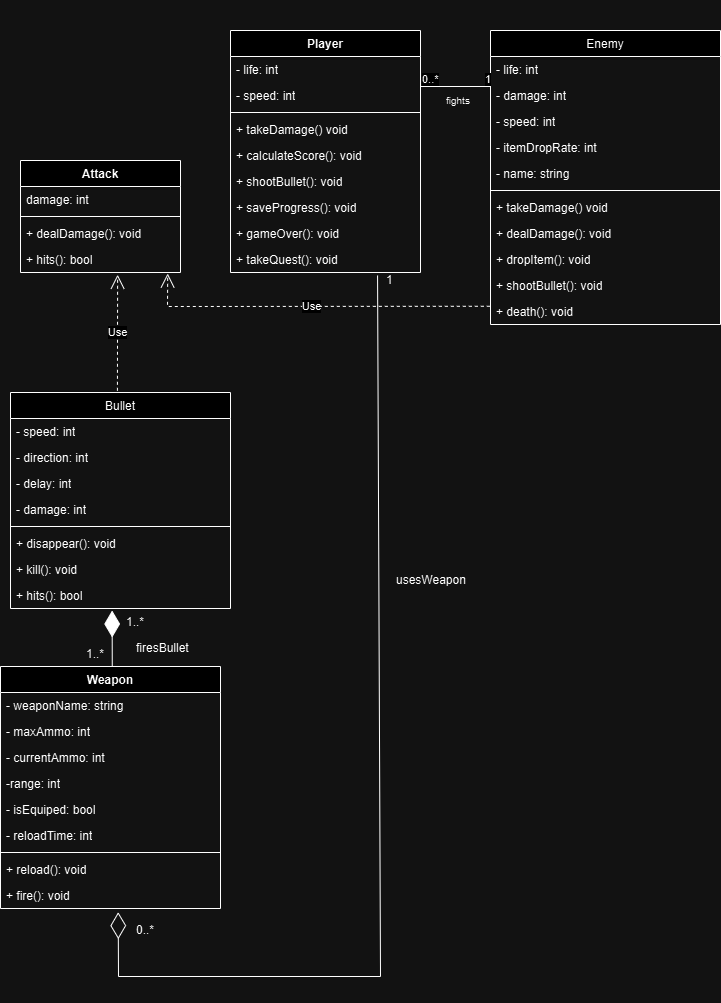

The diagram above was exported from draw.io. Its source (the exported page's mxGraphModel, read from the mxfile embedded in the PNG):
<mxGraphModel dx="1750" dy="870" grid="1" gridSize="10" guides="1" tooltips="1" connect="1" arrows="1" fold="1" page="1" pageScale="1" pageWidth="827" pageHeight="1169" math="0" shadow="0">
  <root>
    <mxCell id="0" />
    <mxCell id="1" parent="0" />
    <mxCell id="cDzhz_5RHNUBYKVdqHyP-1" value="Player" style="swimlane;fontStyle=1;align=center;verticalAlign=top;childLayout=stackLayout;horizontal=1;startSize=26;horizontalStack=0;resizeParent=1;resizeParentMax=0;resizeLast=0;collapsible=1;marginBottom=0;whiteSpace=wrap;html=1;" vertex="1" parent="1">
      <mxGeometry x="290" y="214" width="190" height="242" as="geometry" />
    </mxCell>
    <mxCell id="cDzhz_5RHNUBYKVdqHyP-2" value="&lt;font style=&quot;font-size: 12px;&quot;&gt;- life: int&lt;/font&gt;" style="text;strokeColor=none;fillColor=none;align=left;verticalAlign=top;spacingLeft=4;spacingRight=4;overflow=hidden;rotatable=0;points=[[0,0.5],[1,0.5]];portConstraint=eastwest;whiteSpace=wrap;html=1;" vertex="1" parent="cDzhz_5RHNUBYKVdqHyP-1">
      <mxGeometry y="26" width="190" height="26" as="geometry" />
    </mxCell>
    <mxCell id="cDzhz_5RHNUBYKVdqHyP-3" value="&lt;font style=&quot;font-size: 12px;&quot;&gt;- speed: int&lt;/font&gt;" style="text;strokeColor=none;fillColor=none;align=left;verticalAlign=top;spacingLeft=4;spacingRight=4;overflow=hidden;rotatable=0;points=[[0,0.5],[1,0.5]];portConstraint=eastwest;whiteSpace=wrap;html=1;" vertex="1" parent="cDzhz_5RHNUBYKVdqHyP-1">
      <mxGeometry y="52" width="190" height="26" as="geometry" />
    </mxCell>
    <mxCell id="cDzhz_5RHNUBYKVdqHyP-4" value="" style="line;strokeWidth=1;fillColor=none;align=left;verticalAlign=middle;spacingTop=-1;spacingLeft=3;spacingRight=3;rotatable=0;labelPosition=right;points=[];portConstraint=eastwest;strokeColor=inherit;" vertex="1" parent="cDzhz_5RHNUBYKVdqHyP-1">
      <mxGeometry y="78" width="190" height="8" as="geometry" />
    </mxCell>
    <mxCell id="cDzhz_5RHNUBYKVdqHyP-5" value="+ takeDamage() void" style="text;strokeColor=none;fillColor=none;align=left;verticalAlign=top;spacingLeft=4;spacingRight=4;overflow=hidden;rotatable=0;points=[[0,0.5],[1,0.5]];portConstraint=eastwest;whiteSpace=wrap;html=1;" vertex="1" parent="cDzhz_5RHNUBYKVdqHyP-1">
      <mxGeometry y="86" width="190" height="26" as="geometry" />
    </mxCell>
    <mxCell id="cDzhz_5RHNUBYKVdqHyP-6" value="&lt;font style=&quot;font-size: 12px;&quot;&gt;+ calculateScore(): void&lt;/font&gt;" style="text;strokeColor=none;fillColor=none;align=left;verticalAlign=top;spacingLeft=4;spacingRight=4;overflow=hidden;rotatable=0;points=[[0,0.5],[1,0.5]];portConstraint=eastwest;whiteSpace=wrap;html=1;" vertex="1" parent="cDzhz_5RHNUBYKVdqHyP-1">
      <mxGeometry y="112" width="190" height="26" as="geometry" />
    </mxCell>
    <mxCell id="cDzhz_5RHNUBYKVdqHyP-7" value="&lt;font style=&quot;font-size: 12px;&quot;&gt;+ shootBullet(): void&lt;/font&gt;" style="text;strokeColor=none;fillColor=none;align=left;verticalAlign=top;spacingLeft=4;spacingRight=4;overflow=hidden;rotatable=0;points=[[0,0.5],[1,0.5]];portConstraint=eastwest;whiteSpace=wrap;html=1;" vertex="1" parent="cDzhz_5RHNUBYKVdqHyP-1">
      <mxGeometry y="138" width="190" height="26" as="geometry" />
    </mxCell>
    <mxCell id="cDzhz_5RHNUBYKVdqHyP-8" value="&lt;font style=&quot;font-size: 12px;&quot;&gt;+ saveProgress(): void&lt;/font&gt;" style="text;strokeColor=none;fillColor=none;align=left;verticalAlign=top;spacingLeft=4;spacingRight=4;overflow=hidden;rotatable=0;points=[[0,0.5],[1,0.5]];portConstraint=eastwest;whiteSpace=wrap;html=1;" vertex="1" parent="cDzhz_5RHNUBYKVdqHyP-1">
      <mxGeometry y="164" width="190" height="26" as="geometry" />
    </mxCell>
    <mxCell id="cDzhz_5RHNUBYKVdqHyP-9" value="&lt;font style=&quot;font-size: 12px;&quot;&gt;+ gameOver(): void&lt;/font&gt;" style="text;strokeColor=none;fillColor=none;align=left;verticalAlign=top;spacingLeft=4;spacingRight=4;overflow=hidden;rotatable=0;points=[[0,0.5],[1,0.5]];portConstraint=eastwest;whiteSpace=wrap;html=1;" vertex="1" parent="cDzhz_5RHNUBYKVdqHyP-1">
      <mxGeometry y="190" width="190" height="26" as="geometry" />
    </mxCell>
    <mxCell id="cDzhz_5RHNUBYKVdqHyP-10" value="&lt;font style=&quot;font-size: 12px;&quot;&gt;+ takeQuest(): void&lt;/font&gt;" style="text;strokeColor=none;fillColor=none;align=left;verticalAlign=top;spacingLeft=4;spacingRight=4;overflow=hidden;rotatable=0;points=[[0,0.5],[1,0.5]];portConstraint=eastwest;whiteSpace=wrap;html=1;" vertex="1" parent="cDzhz_5RHNUBYKVdqHyP-1">
      <mxGeometry y="216" width="190" height="26" as="geometry" />
    </mxCell>
    <mxCell id="cDzhz_5RHNUBYKVdqHyP-11" value="&lt;span style=&quot;font-weight: 400;&quot;&gt;&lt;font style=&quot;font-size: 12px;&quot;&gt;Enemy&lt;/font&gt;&lt;/span&gt;" style="swimlane;fontStyle=1;align=center;verticalAlign=top;childLayout=stackLayout;horizontal=1;startSize=26;horizontalStack=0;resizeParent=1;resizeParentMax=0;resizeLast=0;collapsible=1;marginBottom=0;whiteSpace=wrap;html=1;" vertex="1" parent="1">
      <mxGeometry x="550" y="214" width="230" height="294" as="geometry" />
    </mxCell>
    <mxCell id="cDzhz_5RHNUBYKVdqHyP-12" value="&lt;font style=&quot;font-size: 12px;&quot;&gt;- life: int&lt;/font&gt;" style="text;strokeColor=none;fillColor=none;align=left;verticalAlign=top;spacingLeft=4;spacingRight=4;overflow=hidden;rotatable=0;points=[[0,0.5],[1,0.5]];portConstraint=eastwest;whiteSpace=wrap;html=1;" vertex="1" parent="cDzhz_5RHNUBYKVdqHyP-11">
      <mxGeometry y="26" width="230" height="26" as="geometry" />
    </mxCell>
    <mxCell id="cDzhz_5RHNUBYKVdqHyP-13" value="&lt;font style=&quot;font-size: 12px;&quot;&gt;- damage: int&lt;/font&gt;" style="text;strokeColor=none;fillColor=none;align=left;verticalAlign=top;spacingLeft=4;spacingRight=4;overflow=hidden;rotatable=0;points=[[0,0.5],[1,0.5]];portConstraint=eastwest;whiteSpace=wrap;html=1;" vertex="1" parent="cDzhz_5RHNUBYKVdqHyP-11">
      <mxGeometry y="52" width="230" height="26" as="geometry" />
    </mxCell>
    <mxCell id="cDzhz_5RHNUBYKVdqHyP-14" value="&lt;font style=&quot;font-size: 12px;&quot;&gt;- speed: int&lt;/font&gt;" style="text;strokeColor=none;fillColor=none;align=left;verticalAlign=top;spacingLeft=4;spacingRight=4;overflow=hidden;rotatable=0;points=[[0,0.5],[1,0.5]];portConstraint=eastwest;whiteSpace=wrap;html=1;" vertex="1" parent="cDzhz_5RHNUBYKVdqHyP-11">
      <mxGeometry y="78" width="230" height="26" as="geometry" />
    </mxCell>
    <mxCell id="cDzhz_5RHNUBYKVdqHyP-15" value="&lt;font style=&quot;font-size: 12px;&quot;&gt;- itemDropRate: int&lt;/font&gt;" style="text;strokeColor=none;fillColor=none;align=left;verticalAlign=top;spacingLeft=4;spacingRight=4;overflow=hidden;rotatable=0;points=[[0,0.5],[1,0.5]];portConstraint=eastwest;whiteSpace=wrap;html=1;" vertex="1" parent="cDzhz_5RHNUBYKVdqHyP-11">
      <mxGeometry y="104" width="230" height="26" as="geometry" />
    </mxCell>
    <mxCell id="cDzhz_5RHNUBYKVdqHyP-16" value="&lt;font style=&quot;font-size: 12px;&quot;&gt;- name: string&lt;/font&gt;" style="text;strokeColor=none;fillColor=none;align=left;verticalAlign=top;spacingLeft=4;spacingRight=4;overflow=hidden;rotatable=0;points=[[0,0.5],[1,0.5]];portConstraint=eastwest;whiteSpace=wrap;html=1;" vertex="1" parent="cDzhz_5RHNUBYKVdqHyP-11">
      <mxGeometry y="130" width="230" height="26" as="geometry" />
    </mxCell>
    <mxCell id="cDzhz_5RHNUBYKVdqHyP-17" value="" style="line;strokeWidth=1;fillColor=none;align=left;verticalAlign=middle;spacingTop=-1;spacingLeft=3;spacingRight=3;rotatable=0;labelPosition=right;points=[];portConstraint=eastwest;strokeColor=inherit;" vertex="1" parent="cDzhz_5RHNUBYKVdqHyP-11">
      <mxGeometry y="156" width="230" height="8" as="geometry" />
    </mxCell>
    <mxCell id="cDzhz_5RHNUBYKVdqHyP-18" value="+ takeDamage() void" style="text;strokeColor=none;fillColor=none;align=left;verticalAlign=top;spacingLeft=4;spacingRight=4;overflow=hidden;rotatable=0;points=[[0,0.5],[1,0.5]];portConstraint=eastwest;whiteSpace=wrap;html=1;" vertex="1" parent="cDzhz_5RHNUBYKVdqHyP-11">
      <mxGeometry y="164" width="230" height="26" as="geometry" />
    </mxCell>
    <mxCell id="cDzhz_5RHNUBYKVdqHyP-19" value="&lt;font style=&quot;font-size: 12px;&quot;&gt;+ dealDamage(): void&lt;/font&gt;" style="text;strokeColor=none;fillColor=none;align=left;verticalAlign=top;spacingLeft=4;spacingRight=4;overflow=hidden;rotatable=0;points=[[0,0.5],[1,0.5]];portConstraint=eastwest;whiteSpace=wrap;html=1;" vertex="1" parent="cDzhz_5RHNUBYKVdqHyP-11">
      <mxGeometry y="190" width="230" height="26" as="geometry" />
    </mxCell>
    <mxCell id="cDzhz_5RHNUBYKVdqHyP-20" value="&lt;font style=&quot;font-size: 12px;&quot;&gt;+ dropItem(): void&lt;/font&gt;" style="text;strokeColor=none;fillColor=none;align=left;verticalAlign=top;spacingLeft=4;spacingRight=4;overflow=hidden;rotatable=0;points=[[0,0.5],[1,0.5]];portConstraint=eastwest;whiteSpace=wrap;html=1;" vertex="1" parent="cDzhz_5RHNUBYKVdqHyP-11">
      <mxGeometry y="216" width="230" height="26" as="geometry" />
    </mxCell>
    <mxCell id="cDzhz_5RHNUBYKVdqHyP-21" value="&lt;font style=&quot;font-size: 12px;&quot;&gt;+ shootBullet(): void&lt;/font&gt;" style="text;strokeColor=none;fillColor=none;align=left;verticalAlign=top;spacingLeft=4;spacingRight=4;overflow=hidden;rotatable=0;points=[[0,0.5],[1,0.5]];portConstraint=eastwest;whiteSpace=wrap;html=1;" vertex="1" parent="cDzhz_5RHNUBYKVdqHyP-11">
      <mxGeometry y="242" width="230" height="26" as="geometry" />
    </mxCell>
    <mxCell id="cDzhz_5RHNUBYKVdqHyP-22" value="&lt;font style=&quot;font-size: 12px;&quot;&gt;+ death(): void&lt;/font&gt;" style="text;strokeColor=none;fillColor=none;align=left;verticalAlign=top;spacingLeft=4;spacingRight=4;overflow=hidden;rotatable=0;points=[[0,0.5],[1,0.5]];portConstraint=eastwest;whiteSpace=wrap;html=1;" vertex="1" parent="cDzhz_5RHNUBYKVdqHyP-11">
      <mxGeometry y="268" width="230" height="26" as="geometry" />
    </mxCell>
    <mxCell id="cDzhz_5RHNUBYKVdqHyP-23" value="&lt;span style=&quot;font-weight: 400;&quot;&gt;&lt;font style=&quot;font-size: 12px;&quot;&gt;Bullet&lt;/font&gt;&lt;/span&gt;" style="swimlane;fontStyle=1;align=center;verticalAlign=top;childLayout=stackLayout;horizontal=1;startSize=26;horizontalStack=0;resizeParent=1;resizeParentMax=0;resizeLast=0;collapsible=1;marginBottom=0;whiteSpace=wrap;html=1;" vertex="1" parent="1">
      <mxGeometry x="70" y="576" width="220" height="216" as="geometry" />
    </mxCell>
    <mxCell id="cDzhz_5RHNUBYKVdqHyP-24" value="&lt;font style=&quot;font-size: 12px;&quot;&gt;- speed: int&lt;/font&gt;" style="text;strokeColor=none;fillColor=none;align=left;verticalAlign=top;spacingLeft=4;spacingRight=4;overflow=hidden;rotatable=0;points=[[0,0.5],[1,0.5]];portConstraint=eastwest;whiteSpace=wrap;html=1;" vertex="1" parent="cDzhz_5RHNUBYKVdqHyP-23">
      <mxGeometry y="26" width="220" height="26" as="geometry" />
    </mxCell>
    <mxCell id="cDzhz_5RHNUBYKVdqHyP-25" value="&lt;font style=&quot;font-size: 12px;&quot;&gt;- direction: int&lt;/font&gt;" style="text;strokeColor=none;fillColor=none;align=left;verticalAlign=top;spacingLeft=4;spacingRight=4;overflow=hidden;rotatable=0;points=[[0,0.5],[1,0.5]];portConstraint=eastwest;whiteSpace=wrap;html=1;" vertex="1" parent="cDzhz_5RHNUBYKVdqHyP-23">
      <mxGeometry y="52" width="220" height="26" as="geometry" />
    </mxCell>
    <mxCell id="cDzhz_5RHNUBYKVdqHyP-26" value="- delay: int" style="text;strokeColor=none;fillColor=none;align=left;verticalAlign=top;spacingLeft=4;spacingRight=4;overflow=hidden;rotatable=0;points=[[0,0.5],[1,0.5]];portConstraint=eastwest;whiteSpace=wrap;html=1;" vertex="1" parent="cDzhz_5RHNUBYKVdqHyP-23">
      <mxGeometry y="78" width="220" height="26" as="geometry" />
    </mxCell>
    <mxCell id="cDzhz_5RHNUBYKVdqHyP-27" value="- damage: int" style="text;strokeColor=none;fillColor=none;align=left;verticalAlign=top;spacingLeft=4;spacingRight=4;overflow=hidden;rotatable=0;points=[[0,0.5],[1,0.5]];portConstraint=eastwest;whiteSpace=wrap;html=1;" vertex="1" parent="cDzhz_5RHNUBYKVdqHyP-23">
      <mxGeometry y="104" width="220" height="26" as="geometry" />
    </mxCell>
    <mxCell id="cDzhz_5RHNUBYKVdqHyP-28" value="" style="line;strokeWidth=1;fillColor=none;align=left;verticalAlign=middle;spacingTop=-1;spacingLeft=3;spacingRight=3;rotatable=0;labelPosition=right;points=[];portConstraint=eastwest;strokeColor=inherit;" vertex="1" parent="cDzhz_5RHNUBYKVdqHyP-23">
      <mxGeometry y="130" width="220" height="8" as="geometry" />
    </mxCell>
    <mxCell id="cDzhz_5RHNUBYKVdqHyP-29" value="&lt;font style=&quot;font-size: 12px;&quot;&gt;+ disappear(): void&lt;/font&gt;" style="text;strokeColor=none;fillColor=none;align=left;verticalAlign=top;spacingLeft=4;spacingRight=4;overflow=hidden;rotatable=0;points=[[0,0.5],[1,0.5]];portConstraint=eastwest;whiteSpace=wrap;html=1;" vertex="1" parent="cDzhz_5RHNUBYKVdqHyP-23">
      <mxGeometry y="138" width="220" height="26" as="geometry" />
    </mxCell>
    <mxCell id="cDzhz_5RHNUBYKVdqHyP-30" value="+ kill(): void" style="text;strokeColor=none;fillColor=none;align=left;verticalAlign=top;spacingLeft=4;spacingRight=4;overflow=hidden;rotatable=0;points=[[0,0.5],[1,0.5]];portConstraint=eastwest;whiteSpace=wrap;html=1;" vertex="1" parent="cDzhz_5RHNUBYKVdqHyP-23">
      <mxGeometry y="164" width="220" height="26" as="geometry" />
    </mxCell>
    <mxCell id="cDzhz_5RHNUBYKVdqHyP-31" value="+ hits(): bool" style="text;strokeColor=none;fillColor=none;align=left;verticalAlign=top;spacingLeft=4;spacingRight=4;overflow=hidden;rotatable=0;points=[[0,0.5],[1,0.5]];portConstraint=eastwest;whiteSpace=wrap;html=1;" vertex="1" parent="cDzhz_5RHNUBYKVdqHyP-23">
      <mxGeometry y="190" width="220" height="26" as="geometry" />
    </mxCell>
    <mxCell id="cDzhz_5RHNUBYKVdqHyP-55" style="text;strokeColor=none;fillColor=none;align=left;verticalAlign=top;spacingLeft=4;spacingRight=4;overflow=hidden;rotatable=0;points=[[0,0.5],[1,0.5]];portConstraint=eastwest;whiteSpace=wrap;html=1;" vertex="1" parent="1">
      <mxGeometry x="90" y="184" width="140" height="26" as="geometry" />
    </mxCell>
    <mxCell id="cDzhz_5RHNUBYKVdqHyP-56" value="Attack" style="swimlane;fontStyle=1;align=center;verticalAlign=top;childLayout=stackLayout;horizontal=1;startSize=26;horizontalStack=0;resizeParent=1;resizeParentMax=0;resizeLast=0;collapsible=1;marginBottom=0;whiteSpace=wrap;html=1;" vertex="1" parent="1">
      <mxGeometry x="80" y="344" width="160" height="112" as="geometry" />
    </mxCell>
    <mxCell id="cDzhz_5RHNUBYKVdqHyP-57" value="damage: int" style="text;strokeColor=none;fillColor=none;align=left;verticalAlign=top;spacingLeft=4;spacingRight=4;overflow=hidden;rotatable=0;points=[[0,0.5],[1,0.5]];portConstraint=eastwest;whiteSpace=wrap;html=1;" vertex="1" parent="cDzhz_5RHNUBYKVdqHyP-56">
      <mxGeometry y="26" width="160" height="26" as="geometry" />
    </mxCell>
    <mxCell id="cDzhz_5RHNUBYKVdqHyP-58" value="" style="line;strokeWidth=1;fillColor=none;align=left;verticalAlign=middle;spacingTop=-1;spacingLeft=3;spacingRight=3;rotatable=0;labelPosition=right;points=[];portConstraint=eastwest;strokeColor=inherit;" vertex="1" parent="cDzhz_5RHNUBYKVdqHyP-56">
      <mxGeometry y="52" width="160" height="8" as="geometry" />
    </mxCell>
    <mxCell id="cDzhz_5RHNUBYKVdqHyP-59" value="+ dealDamage(): void" style="text;strokeColor=none;fillColor=none;align=left;verticalAlign=top;spacingLeft=4;spacingRight=4;overflow=hidden;rotatable=0;points=[[0,0.5],[1,0.5]];portConstraint=eastwest;whiteSpace=wrap;html=1;" vertex="1" parent="cDzhz_5RHNUBYKVdqHyP-56">
      <mxGeometry y="60" width="160" height="26" as="geometry" />
    </mxCell>
    <mxCell id="cDzhz_5RHNUBYKVdqHyP-60" value="+ hits(): bool" style="text;strokeColor=none;fillColor=none;align=left;verticalAlign=top;spacingLeft=4;spacingRight=4;overflow=hidden;rotatable=0;points=[[0,0.5],[1,0.5]];portConstraint=eastwest;whiteSpace=wrap;html=1;" vertex="1" parent="cDzhz_5RHNUBYKVdqHyP-56">
      <mxGeometry y="86" width="160" height="26" as="geometry" />
    </mxCell>
    <mxCell id="cDzhz_5RHNUBYKVdqHyP-61" value="Use" style="endArrow=open;endSize=12;dashed=1;html=1;rounded=0;entryX=0.607;entryY=1.085;entryDx=0;entryDy=0;entryPerimeter=0;exitX=0.486;exitY=-0.008;exitDx=0;exitDy=0;exitPerimeter=0;" edge="1" parent="1" source="cDzhz_5RHNUBYKVdqHyP-23" target="cDzhz_5RHNUBYKVdqHyP-60">
      <mxGeometry width="160" relative="1" as="geometry">
        <mxPoint x="160" y="570" as="sourcePoint" />
        <mxPoint x="320" y="576" as="targetPoint" />
      </mxGeometry>
    </mxCell>
    <mxCell id="cDzhz_5RHNUBYKVdqHyP-81" value="Use" style="endArrow=open;endSize=12;dashed=1;html=1;rounded=0;entryX=0.92;entryY=1.038;entryDx=0;entryDy=0;entryPerimeter=0;exitX=-0.003;exitY=0.299;exitDx=0;exitDy=0;exitPerimeter=0;" edge="1" parent="1" source="cDzhz_5RHNUBYKVdqHyP-22" target="cDzhz_5RHNUBYKVdqHyP-60">
      <mxGeometry width="160" relative="1" as="geometry">
        <mxPoint x="510" y="490" as="sourcePoint" />
        <mxPoint x="230" y="390" as="targetPoint" />
        <Array as="points">
          <mxPoint x="227" y="490" />
        </Array>
      </mxGeometry>
    </mxCell>
    <mxCell id="cDzhz_5RHNUBYKVdqHyP-82" value="" style="endArrow=none;html=1;edgeStyle=orthogonalEdgeStyle;rounded=0;" edge="1" parent="1">
      <mxGeometry relative="1" as="geometry">
        <mxPoint x="480" y="270" as="sourcePoint" />
        <mxPoint x="550" y="270" as="targetPoint" />
      </mxGeometry>
    </mxCell>
    <mxCell id="cDzhz_5RHNUBYKVdqHyP-83" value="0..*" style="edgeLabel;resizable=0;html=1;align=left;verticalAlign=bottom;" connectable="0" vertex="1" parent="cDzhz_5RHNUBYKVdqHyP-82">
      <mxGeometry x="-1" relative="1" as="geometry" />
    </mxCell>
    <mxCell id="cDzhz_5RHNUBYKVdqHyP-84" value="1" style="edgeLabel;resizable=0;html=1;align=right;verticalAlign=bottom;" connectable="0" vertex="1" parent="cDzhz_5RHNUBYKVdqHyP-82">
      <mxGeometry x="1" relative="1" as="geometry" />
    </mxCell>
    <mxCell id="cDzhz_5RHNUBYKVdqHyP-85" value="&lt;font style=&quot;font-size: 10px;&quot;&gt;fights&lt;/font&gt;" style="text;strokeColor=none;fillColor=none;align=left;verticalAlign=top;spacingLeft=4;spacingRight=4;overflow=hidden;rotatable=0;points=[[0,0.5],[1,0.5]];portConstraint=eastwest;whiteSpace=wrap;html=1;" vertex="1" parent="1">
      <mxGeometry x="500" y="270" width="50" height="26" as="geometry" />
    </mxCell>
    <mxCell id="cDzhz_5RHNUBYKVdqHyP-86" value="Weapon" style="swimlane;fontStyle=1;align=center;verticalAlign=top;childLayout=stackLayout;horizontal=1;startSize=26;horizontalStack=0;resizeParent=1;resizeParentMax=0;resizeLast=0;collapsible=1;marginBottom=0;whiteSpace=wrap;html=1;" vertex="1" parent="1">
      <mxGeometry x="60" y="850" width="220" height="242" as="geometry" />
    </mxCell>
    <mxCell id="cDzhz_5RHNUBYKVdqHyP-87" value="- weaponName: string" style="text;strokeColor=none;fillColor=none;align=left;verticalAlign=top;spacingLeft=4;spacingRight=4;overflow=hidden;rotatable=0;points=[[0,0.5],[1,0.5]];portConstraint=eastwest;whiteSpace=wrap;html=1;" vertex="1" parent="cDzhz_5RHNUBYKVdqHyP-86">
      <mxGeometry y="26" width="220" height="26" as="geometry" />
    </mxCell>
    <mxCell id="cDzhz_5RHNUBYKVdqHyP-88" value="- maxAmmo: int" style="text;strokeColor=none;fillColor=none;align=left;verticalAlign=top;spacingLeft=4;spacingRight=4;overflow=hidden;rotatable=0;points=[[0,0.5],[1,0.5]];portConstraint=eastwest;whiteSpace=wrap;html=1;" vertex="1" parent="cDzhz_5RHNUBYKVdqHyP-86">
      <mxGeometry y="52" width="220" height="26" as="geometry" />
    </mxCell>
    <mxCell id="cDzhz_5RHNUBYKVdqHyP-89" value="- currentAmmo: int" style="text;strokeColor=none;fillColor=none;align=left;verticalAlign=top;spacingLeft=4;spacingRight=4;overflow=hidden;rotatable=0;points=[[0,0.5],[1,0.5]];portConstraint=eastwest;whiteSpace=wrap;html=1;" vertex="1" parent="cDzhz_5RHNUBYKVdqHyP-86">
      <mxGeometry y="78" width="220" height="26" as="geometry" />
    </mxCell>
    <mxCell id="cDzhz_5RHNUBYKVdqHyP-90" value="-range: int" style="text;strokeColor=none;fillColor=none;align=left;verticalAlign=top;spacingLeft=4;spacingRight=4;overflow=hidden;rotatable=0;points=[[0,0.5],[1,0.5]];portConstraint=eastwest;whiteSpace=wrap;html=1;" vertex="1" parent="cDzhz_5RHNUBYKVdqHyP-86">
      <mxGeometry y="104" width="220" height="26" as="geometry" />
    </mxCell>
    <mxCell id="cDzhz_5RHNUBYKVdqHyP-91" value="- isEquiped: bool" style="text;strokeColor=none;fillColor=none;align=left;verticalAlign=top;spacingLeft=4;spacingRight=4;overflow=hidden;rotatable=0;points=[[0,0.5],[1,0.5]];portConstraint=eastwest;whiteSpace=wrap;html=1;" vertex="1" parent="cDzhz_5RHNUBYKVdqHyP-86">
      <mxGeometry y="130" width="220" height="26" as="geometry" />
    </mxCell>
    <mxCell id="cDzhz_5RHNUBYKVdqHyP-92" value="- reloadTime: int" style="text;strokeColor=none;fillColor=none;align=left;verticalAlign=top;spacingLeft=4;spacingRight=4;overflow=hidden;rotatable=0;points=[[0,0.5],[1,0.5]];portConstraint=eastwest;whiteSpace=wrap;html=1;" vertex="1" parent="cDzhz_5RHNUBYKVdqHyP-86">
      <mxGeometry y="156" width="220" height="26" as="geometry" />
    </mxCell>
    <mxCell id="cDzhz_5RHNUBYKVdqHyP-93" value="" style="line;strokeWidth=1;fillColor=none;align=left;verticalAlign=middle;spacingTop=-1;spacingLeft=3;spacingRight=3;rotatable=0;labelPosition=right;points=[];portConstraint=eastwest;strokeColor=inherit;" vertex="1" parent="cDzhz_5RHNUBYKVdqHyP-86">
      <mxGeometry y="182" width="220" height="8" as="geometry" />
    </mxCell>
    <mxCell id="cDzhz_5RHNUBYKVdqHyP-94" value="+ reload(): void" style="text;strokeColor=none;fillColor=none;align=left;verticalAlign=top;spacingLeft=4;spacingRight=4;overflow=hidden;rotatable=0;points=[[0,0.5],[1,0.5]];portConstraint=eastwest;whiteSpace=wrap;html=1;" vertex="1" parent="cDzhz_5RHNUBYKVdqHyP-86">
      <mxGeometry y="190" width="220" height="26" as="geometry" />
    </mxCell>
    <mxCell id="cDzhz_5RHNUBYKVdqHyP-95" value="+ fire(): void" style="text;strokeColor=none;fillColor=none;align=left;verticalAlign=top;spacingLeft=4;spacingRight=4;overflow=hidden;rotatable=0;points=[[0,0.5],[1,0.5]];portConstraint=eastwest;whiteSpace=wrap;html=1;" vertex="1" parent="cDzhz_5RHNUBYKVdqHyP-86">
      <mxGeometry y="216" width="220" height="26" as="geometry" />
    </mxCell>
    <mxCell id="cDzhz_5RHNUBYKVdqHyP-96" value="" style="endArrow=diamondThin;endFill=1;endSize=24;html=1;rounded=0;exitX=0.508;exitY=-0.002;exitDx=0;exitDy=0;entryX=0.462;entryY=1.077;entryDx=0;entryDy=0;entryPerimeter=0;exitPerimeter=0;" edge="1" parent="1" source="cDzhz_5RHNUBYKVdqHyP-86" target="cDzhz_5RHNUBYKVdqHyP-31">
      <mxGeometry width="160" relative="1" as="geometry">
        <mxPoint x="-20" y="820" as="sourcePoint" />
        <mxPoint x="140" y="820" as="targetPoint" />
      </mxGeometry>
    </mxCell>
    <mxCell id="q56ZPUCyQcdfEqHe5aGT-2" value="" style="endArrow=diamondThin;endFill=0;endSize=24;html=1;rounded=0;exitX=0.774;exitY=1.115;exitDx=0;exitDy=0;exitPerimeter=0;entryX=0.535;entryY=1.141;entryDx=0;entryDy=0;entryPerimeter=0;" edge="1" parent="1" source="cDzhz_5RHNUBYKVdqHyP-10" target="cDzhz_5RHNUBYKVdqHyP-95">
      <mxGeometry width="160" relative="1" as="geometry">
        <mxPoint x="280" y="580" as="sourcePoint" />
        <mxPoint x="440" y="580" as="targetPoint" />
        <Array as="points">
          <mxPoint x="440" y="1160" />
          <mxPoint x="178" y="1160" />
        </Array>
      </mxGeometry>
    </mxCell>
    <mxCell id="Be3B0qeRKwK5FzunONkr-1" value="0..*" style="text;strokeColor=none;fillColor=none;align=left;verticalAlign=top;spacingLeft=4;spacingRight=4;overflow=hidden;rotatable=0;points=[[0,0.5],[1,0.5]];portConstraint=eastwest;whiteSpace=wrap;html=1;" vertex="1" parent="1">
      <mxGeometry x="190" y="1100" width="100" height="26" as="geometry" />
    </mxCell>
    <mxCell id="Be3B0qeRKwK5FzunONkr-2" value="usesWeapon" style="text;strokeColor=none;fillColor=none;align=left;verticalAlign=top;spacingLeft=4;spacingRight=4;overflow=hidden;rotatable=0;points=[[0,0.5],[1,0.5]];portConstraint=eastwest;whiteSpace=wrap;html=1;" vertex="1" parent="1">
      <mxGeometry x="450" y="750" width="100" height="26" as="geometry" />
    </mxCell>
    <mxCell id="Be3B0qeRKwK5FzunONkr-3" value="1" style="text;strokeColor=none;fillColor=none;align=left;verticalAlign=top;spacingLeft=4;spacingRight=4;overflow=hidden;rotatable=0;points=[[0,0.5],[1,0.5]];portConstraint=eastwest;whiteSpace=wrap;html=1;" vertex="1" parent="1">
      <mxGeometry x="440" y="450" width="100" height="26" as="geometry" />
    </mxCell>
    <mxCell id="Be3B0qeRKwK5FzunONkr-4" value="1..*" style="text;strokeColor=none;fillColor=none;align=left;verticalAlign=top;spacingLeft=4;spacingRight=4;overflow=hidden;rotatable=0;points=[[0,0.5],[1,0.5]];portConstraint=eastwest;whiteSpace=wrap;html=1;" vertex="1" parent="1">
      <mxGeometry x="180" y="792" width="100" height="26" as="geometry" />
    </mxCell>
    <mxCell id="Be3B0qeRKwK5FzunONkr-5" value="1..*" style="text;strokeColor=none;fillColor=none;align=left;verticalAlign=top;spacingLeft=4;spacingRight=4;overflow=hidden;rotatable=0;points=[[0,0.5],[1,0.5]];portConstraint=eastwest;whiteSpace=wrap;html=1;" vertex="1" parent="1">
      <mxGeometry x="140" y="824" width="100" height="26" as="geometry" />
    </mxCell>
    <mxCell id="Be3B0qeRKwK5FzunONkr-6" value="firesBullet" style="text;strokeColor=none;fillColor=none;align=left;verticalAlign=top;spacingLeft=4;spacingRight=4;overflow=hidden;rotatable=0;points=[[0,0.5],[1,0.5]];portConstraint=eastwest;whiteSpace=wrap;html=1;" vertex="1" parent="1">
      <mxGeometry x="190" y="818" width="100" height="26" as="geometry" />
    </mxCell>
  </root>
</mxGraphModel>